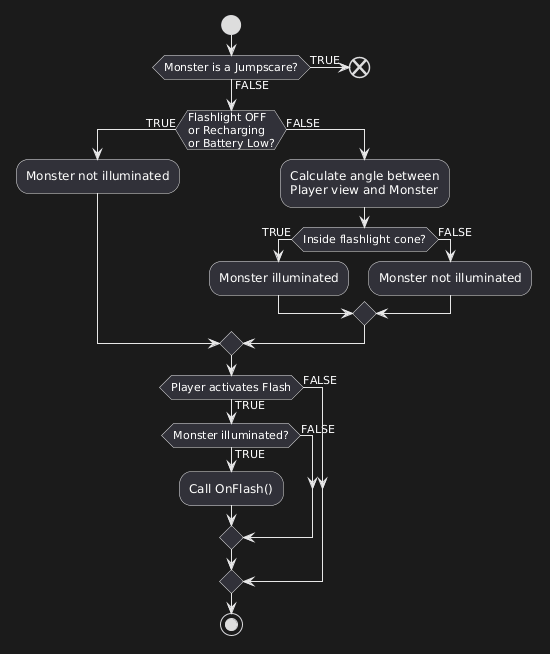

The diagram above was rendered by PlantUML. Its source (embedded in the PNG):
@startuml
start

if (Monster is a Jumpscare?) then (TRUE)

    end

else (FALSE)

endif

if (Flashlight OFF\nor Recharging\nor Battery Low?) then (TRUE)

    :Monster not illuminated;

else (FALSE)

    :Calculate angle between
    Player view and Monster;

    if (Inside flashlight cone?) then (TRUE)

        :Monster illuminated;

    else (FALSE)

        :Monster not illuminated;

    endif

endif

if (Player activates Flash) then (TRUE)

if (Monster illuminated?) then (TRUE)

    :Call OnFlash();

else (FALSE)
endif

else (FALSE)

endif

stop
@enduml